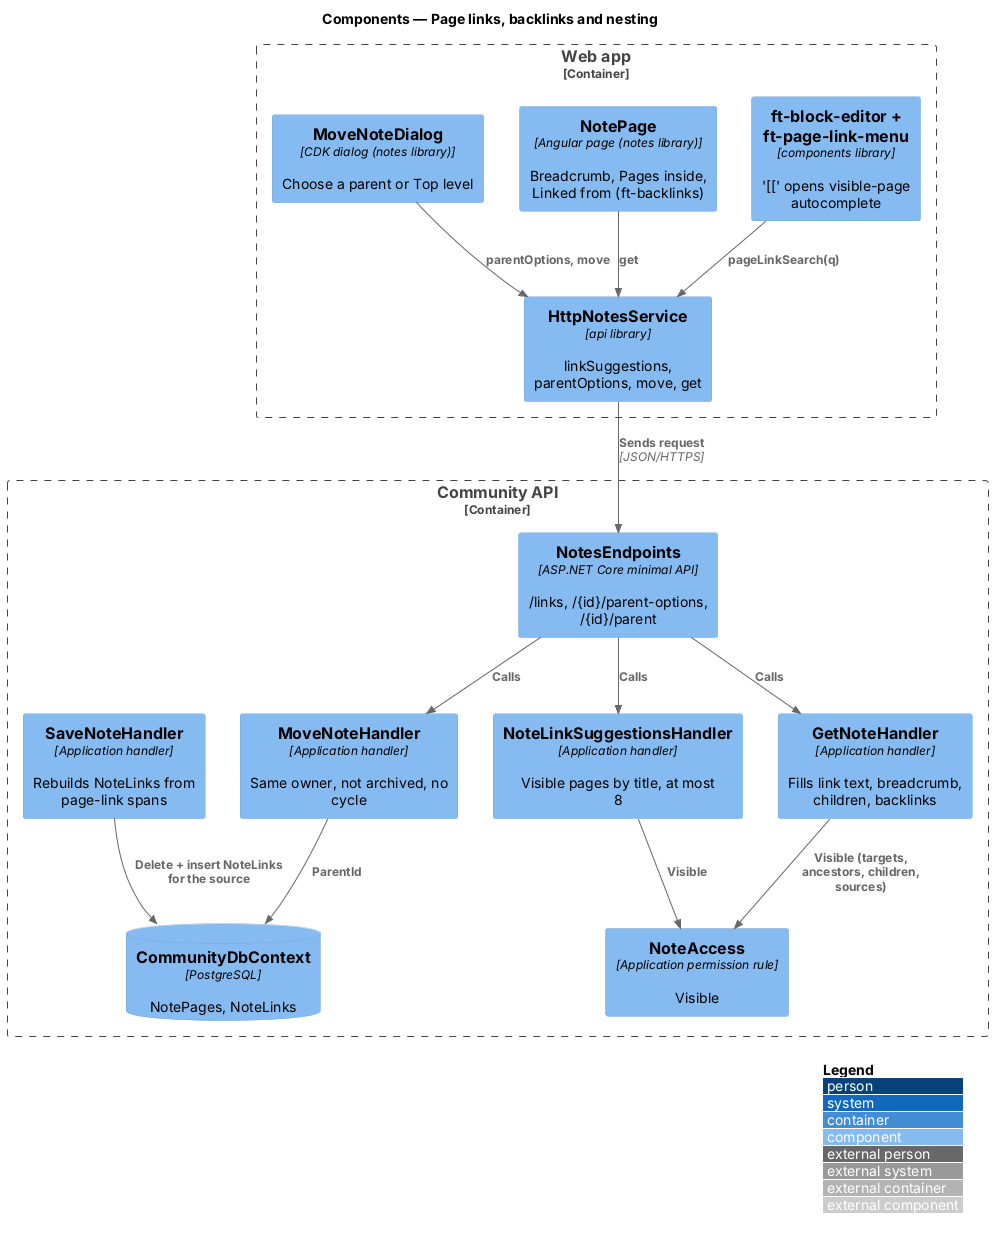

The diagram above was rendered by PlantUML. Its source (embedded in the PNG):
@startuml
!include <C4/C4_Component>
LAYOUT_WITH_LEGEND()
title Components — Page links, backlinks and nesting
Container_Boundary(web, "Web app") {
  Component(ed, "ft-block-editor + ft-page-link-menu", "components library", "'[[' opens visible-page autocomplete")
  Component(page, "NotePage", "Angular page (notes library)", "Breadcrumb, Pages inside, Linked from (ft-backlinks)")
  Component(move, "MoveNoteDialog", "CDK dialog (notes library)", "Choose a parent or Top level")
  Component(svc, "HttpNotesService", "api library", "linkSuggestions, parentOptions, move, get")
}
Container_Boundary(api, "Community API") {
  Component(ep, "NotesEndpoints", "ASP.NET Core minimal API", "/links, /{id}/parent-options, /{id}/parent")
  Component(sug, "NoteLinkSuggestionsHandler", "Application handler", "Visible pages by title, at most 8")
  Component(get, "GetNoteHandler", "Application handler", "Fills link text, breadcrumb, children, backlinks")
  Component(mv, "MoveNoteHandler", "Application handler", "Same owner, not archived, no cycle")
  Component(save, "SaveNoteHandler", "Application handler", "Rebuilds NoteLinks from page-link spans")
  Component(acc, "NoteAccess", "Application permission rule", "Visible")
  ComponentDb(db, "CommunityDbContext", "PostgreSQL", "NotePages, NoteLinks")
}
Rel(ed, svc, "pageLinkSearch(q)")
Rel(move, svc, "parentOptions, move")
Rel(page, svc, "get")
Rel(svc, ep, "Sends request", "JSON/HTTPS")
Rel(ep, sug, "Calls")
Rel(ep, get, "Calls")
Rel(ep, mv, "Calls")
Rel(sug, acc, "Visible")
Rel(get, acc, "Visible (targets, ancestors, children, sources)")
Rel(save, db, "Delete + insert NoteLinks for the source")
Rel(mv, db, "ParentId")
@enduml